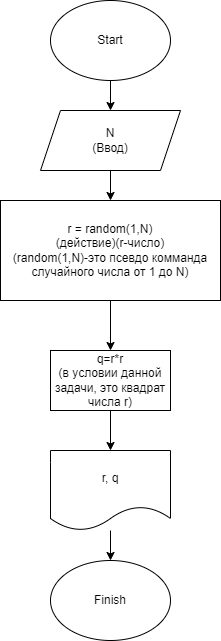

The diagram above was exported from draw.io. Its source (the exported page's mxGraphModel, read from the mxfile embedded in the PNG):
<mxGraphModel dx="1118" dy="520" grid="1" gridSize="10" guides="1" tooltips="1" connect="1" arrows="1" fold="1" page="1" pageScale="1" pageWidth="827" pageHeight="1169" math="0" shadow="0">
  <root>
    <mxCell id="0" />
    <mxCell id="1" parent="0" />
    <mxCell id="7" value="" style="edgeStyle=none;html=1;" edge="1" parent="1" source="2" target="3">
      <mxGeometry relative="1" as="geometry" />
    </mxCell>
    <mxCell id="2" value="Start" style="ellipse;whiteSpace=wrap;html=1;" vertex="1" parent="1">
      <mxGeometry x="170" y="20" width="120" height="80" as="geometry" />
    </mxCell>
    <mxCell id="9" value="" style="edgeStyle=none;html=1;" edge="1" parent="1" source="3" target="8">
      <mxGeometry relative="1" as="geometry" />
    </mxCell>
    <mxCell id="3" value="N&lt;br&gt;(Ввод)" style="shape=parallelogram;perimeter=parallelogramPerimeter;whiteSpace=wrap;html=1;fixedSize=1;" vertex="1" parent="1">
      <mxGeometry x="160" y="130" width="140" height="60" as="geometry" />
    </mxCell>
    <mxCell id="16" value="" style="edgeStyle=none;html=1;" edge="1" parent="1" source="8" target="15">
      <mxGeometry relative="1" as="geometry" />
    </mxCell>
    <mxCell id="8" value="r = random(1,N)&lt;br&gt;(действие)(r-число)&lt;br&gt;(random(1,N)-это псевдо комманда случайного числа от 1 до N)" style="rounded=0;whiteSpace=wrap;html=1;" vertex="1" parent="1">
      <mxGeometry x="120" y="220" width="220" height="100" as="geometry" />
    </mxCell>
    <mxCell id="14" value="" style="edgeStyle=none;html=1;" edge="1" parent="1" source="10" target="12">
      <mxGeometry relative="1" as="geometry" />
    </mxCell>
    <mxCell id="10" value="r, q" style="shape=document;whiteSpace=wrap;html=1;boundedLbl=1;" vertex="1" parent="1">
      <mxGeometry x="170" y="470" width="120" height="80" as="geometry" />
    </mxCell>
    <mxCell id="12" value="Finish" style="ellipse;whiteSpace=wrap;html=1;" vertex="1" parent="1">
      <mxGeometry x="170" y="580" width="120" height="80" as="geometry" />
    </mxCell>
    <mxCell id="17" value="" style="edgeStyle=none;html=1;" edge="1" parent="1" source="15" target="10">
      <mxGeometry relative="1" as="geometry" />
    </mxCell>
    <mxCell id="15" value="q=r*r&lt;br&gt;(в условии данной задачи, это квадрат числа r)" style="rounded=0;whiteSpace=wrap;html=1;" vertex="1" parent="1">
      <mxGeometry x="170" y="370" width="120" height="60" as="geometry" />
    </mxCell>
  </root>
</mxGraphModel>